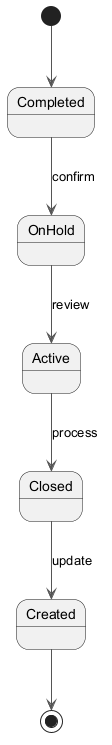

The diagram above was rendered by PlantUML. Its source (embedded in the PNG):
@startuml
skinparam monochrome true
skinparam ArrowColor #555555
[*] --> Completed
Completed --> OnHold : confirm
OnHold --> Active : review
Active --> Closed : process
Closed --> Created : update
Created --> [*]
@enduml